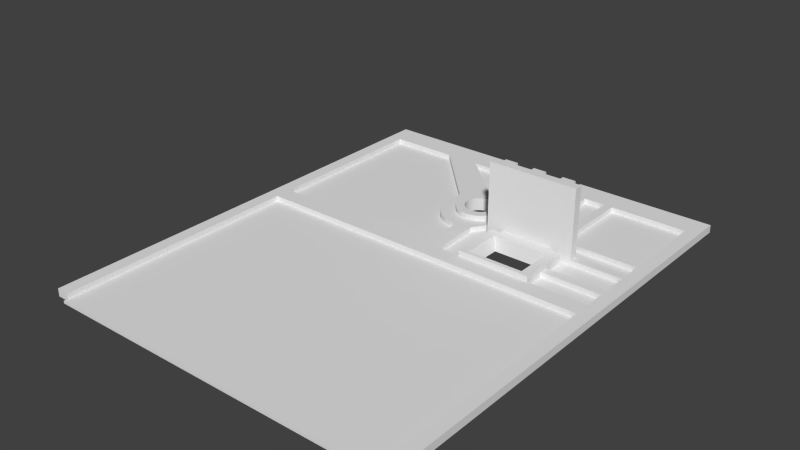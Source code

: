 # Source: left.blend  (saved by Blender 2.72.0; exported with 4.5.12 LTS)
import bpy
from mathutils import Matrix  # noqa: F401  (used for matrix-valued properties, if any)

bpy.ops.wm.read_factory_settings(use_empty=True)
scene = bpy.context.scene
scene.name = 'Scene'

# ---- collections
col_collection_1 = bpy.data.collections.new('Collection 1'); scene.collection.children.link(col_collection_1)

# ---- world
world_world = bpy.data.worlds.new('World'); scene.world = world_world
world_world.color = (0.05088, 0.05088, 0.05088)
world_world.use_sun_shadow = False
world_world.sun_shadow_jitter_overblur = 0.0
world_world.cycles.sampling_method = 'MANUAL'
world_world.cycles.sample_map_resolution = 256

# ---- meshes
me_plane = bpy.data.meshes.new('Plane')
me_plane.from_pydata([(0.0, 0.0, 0.0), (80.0, 0.0, 0.0), (0.0, 62.0, 0.0), (80.0, 62.0, 0.0), (-3.0, 108.0, 0.0), (83.0, 108.0, 0.0), (-3.0, 1.0, 0.0), (0.0, 1.0, 0.0), (80.0, 1.0, 0.0), (83.0, 1.0, 0.0), (50.0, 108.0, 0.0), (50.0, 102.0, 0.0), (30.0, 108.0, 0.0), (30.0, 102.0, 0.0), (40.0, 62.0, 0.0), (44.0, 62.0, 0.0), (49.0, 62.0, 0.0), (66.0, 62.0, 0.0), (63.0, 71.0, 0.0), (63.0, 65.0, 0.0), (63.0, 63.0, 0.0), (52.0, 71.0, 0.0), (52.0, 65.0, 0.0), (52.0, 63.0, 0.0), (53.0, 84.0, 0.0), (53.0, 83.0, 0.0), (53.0, 79.0, 0.0), (52.0, 79.0, 0.0), (52.0, 78.0, 0.0), (51.0, 75.0, 0.0), (51.0, 74.0, 0.0), (49.0, 78.0, 0.0), (49.0, 74.0, 0.0), (40.0, 85.5, 0.0), (39.32, 85.43, 0.0), (38.66, 85.23, 0.0), (38.06, 84.91, 0.0), (37.53, 84.47, 0.0), (37.09, 83.94, 0.0), (36.77, 83.34, 0.0), (36.57, 82.68, 0.0), (36.5, 82.0, 0.0), (36.57, 81.32, 0.0), (36.77, 80.66, 0.0), (37.09, 80.06, 0.0), (37.53, 79.53, 0.0), (38.06, 79.09, 0.0), (38.66, 78.77, 0.0), (39.32, 78.57, 0.0), (40.0, 78.5, 0.0), (40.68, 78.57, 0.0), (41.34, 78.77, 0.0), (41.94, 79.09, 0.0), (42.47, 79.53, 0.0), (42.91, 80.06, 0.0), (43.23, 80.66, 0.0), (43.43, 81.32, 0.0), (43.5, 82.0, 0.0), (43.43, 82.68, 0.0), (43.23, 83.34, 0.0), (42.91, 83.94, 0.0), (42.47, 84.47, 0.0), (41.94, 84.91, 0.0), (41.34, 85.23, 0.0), (40.68, 85.43, 0.0), (40.0, 87.5, 0.0), (40.0, 76.5, 0.0), (41.07, 76.61, 0.0), (42.1, 76.92, 0.0), (43.06, 77.43, 0.0), (43.89, 78.11, 0.0), (45.5, 82.0, 0.0), (45.39, 83.07, 0.0), (45.08, 84.1, 0.0), (44.57, 85.06, 0.0), (43.89, 85.89, 0.0), (43.06, 86.57, 0.0), (42.1, 87.08, 0.0), (41.07, 87.39, 0.0), (49.0, 77.0, 0.0), (47.0, 75.0, 0.0), (47.0, 77.0, 0.0), (40.0, 91.0, 0.0), (38.24, 90.83, 0.0), (36.56, 90.31, 0.0), (40.0, 73.0, 0.0), (49.0, 82.0, 0.0), (48.83, 83.76, 0.0), (24.0, 102.0, 0.0), (0.0, 58.0, 0.0), (10.0, 58.0, 0.0), (26.0, 58.0, 0.0), (54.0, 58.0, 0.0), (70.0, 58.0, 0.0), (34.65, 37.58, 0.0), (45.35, 37.58, 0.0), (0.0, 0.0, 0.6), (80.0, 0.0, 0.6), (0.0, 62.0, 0.6), (80.0, 62.0, 0.6), (-3.0, 108.0, 0.6), (83.0, 108.0, 0.6), (-3.0, 1.0, 0.6), (0.0, 1.0, 0.6), (0.0, 102.0, 0.6), (80.0, 1.0, 0.6), (83.0, 1.0, 0.6), (80.0, 102.0, 0.6), (50.0, 108.0, 0.6), (50.0, 102.0, 0.6), (30.0, 108.0, 0.6), (30.0, 102.0, 0.6), (60.0, 102.0, 0.6), (40.0, 62.0, 0.6), (50.0, 92.0, 0.6), (80.0, 67.0, 0.6), (80.0, 69.0, 0.6), (80.0, 75.0, 0.6), (80.0, 77.0, 0.6), (80.0, 81.0, 0.6), (80.0, 83.0, 0.6), (44.0, 62.0, 0.6), (49.0, 62.0, 0.6), (66.0, 62.0, 0.6), (53.0, 92.0, 0.6), (60.0, 83.0, 0.6), (60.0, 79.0, 0.6), (66.0, 69.0, 0.6), (66.0, 67.0, 0.6), (62.0, 83.0, 0.6), (55.0, 83.0, 0.6), (53.0, 86.0, 0.6), (53.0, 84.0, 0.6), (53.0, 83.0, 0.6), (68.0, 77.0, 0.6), (68.0, 75.0, 0.6), (66.0, 78.0, 0.6), (66.0, 77.0, 0.6), (66.0, 74.0, 0.6), (63.0, 79.0, 0.6), (63.0, 78.0, 0.6), (63.0, 75.0, 0.6), (63.0, 74.0, 0.6), (62.0, 81.0, 0.6), (62.0, 79.0, 0.6), (59.0, 79.0, 0.6), (59.0, 78.0, 0.6), (56.0, 79.0, 0.6), (56.0, 78.0, 0.6), (55.0, 79.0, 0.6), (53.0, 79.0, 0.6), (52.0, 79.0, 0.6), (52.0, 78.0, 0.6), (51.0, 75.0, 0.6), (51.0, 74.0, 0.6), (49.0, 78.0, 0.6), (49.0, 74.0, 0.6), (53.0, 102.0, 0.6), (55.0, 102.0, 0.6), (62.0, 102.0, 0.6), (40.0, 85.5, 0.6), (39.32, 85.43, 0.6), (38.66, 85.23, 0.6), (38.06, 84.91, 0.6), (37.53, 84.47, 0.6), (37.09, 83.94, 0.6), (36.77, 83.34, 0.6), (36.57, 82.68, 0.6), (36.5, 82.0, 0.6), (36.57, 81.32, 0.6), (36.77, 80.66, 0.6), (37.09, 80.06, 0.6), (37.53, 79.53, 0.6), (38.06, 79.09, 0.6), (38.66, 78.77, 0.6), (39.32, 78.57, 0.6), (40.0, 78.5, 0.6), (40.68, 78.57, 0.6), (41.34, 78.77, 0.6), (41.94, 79.09, 0.6), (42.47, 79.53, 0.6), (42.91, 80.06, 0.6), (43.23, 80.66, 0.6), (43.43, 81.32, 0.6), (43.5, 82.0, 0.6), (43.43, 82.68, 0.6), (43.23, 83.34, 0.6), (42.91, 83.94, 0.6), (42.47, 84.47, 0.6), (41.94, 84.91, 0.6), (41.34, 85.23, 0.6), (40.68, 85.43, 0.6), (49.0, 77.0, 0.6), (47.0, 75.0, 0.6), (47.0, 77.0, 0.6), (40.0, 91.0, 0.6), (38.24, 90.83, 0.6), (36.56, 90.31, 0.6), (31.69, 85.44, 0.6), (31.17, 83.76, 0.6), (31.0, 82.0, 0.6), (31.17, 80.24, 0.6), (31.69, 78.56, 0.6), (32.52, 77.0, 0.6), (33.64, 75.64, 0.6), (35.0, 74.52, 0.6), (36.56, 73.69, 0.6), (38.24, 73.17, 0.6), (40.0, 73.0, 0.6), (43.44, 73.69, 0.6), (49.0, 82.0, 0.6), (48.83, 83.76, 0.6), (48.31, 85.44, 0.6), (47.48, 87.0, 0.6), (46.36, 88.36, 0.6), (45.0, 89.48, 0.6), (43.44, 90.31, 0.6), (41.76, 90.83, 0.6), (24.0, 102.0, 0.6), (16.0, 102.0, 0.6), (0.0, 58.0, 0.6), (80.0, 58.0, 0.6), (10.0, 58.0, 0.6), (26.0, 58.0, 0.6), (54.0, 58.0, 0.6), (70.0, 58.0, 0.6), (2.74e-10, 62.0, 1.8), (80.0, 62.0, 1.8), (-3.0, 108.0, 1.8), (83.0, 108.0, 1.8), (-3.0, 1.0, 1.8), (2.74e-10, 1.0, 1.8), (2.74e-10, 102.0, 1.8), (80.0, 1.0, 1.8), (83.0, 1.0, 1.8), (80.0, 102.0, 1.8), (50.0, 108.0, 1.8), (50.0, 102.0, 1.8), (30.0, 108.0, 1.8), (30.0, 102.0, 1.8), (60.0, 102.0, 1.8), (40.0, 62.0, 1.8), (80.0, 67.0, 1.8), (80.0, 69.0, 1.8), (80.0, 75.0, 1.8), (80.0, 77.0, 1.8), (80.0, 81.0, 1.8), (80.0, 83.0, 1.8), (44.0, 62.0, 1.8), (49.0, 62.0, 1.8), (66.0, 62.0, 1.8), (53.0, 92.0, 1.8), (60.0, 83.0, 1.8), (60.0, 79.0, 1.8), (66.0, 69.0, 1.8), (66.0, 67.0, 1.8), (62.0, 83.0, 1.8), (55.0, 83.0, 1.8), (53.0, 86.0, 1.8), (53.0, 84.0, 1.8), (53.0, 83.0, 1.8), (68.0, 77.0, 1.8), (68.0, 75.0, 1.8), (66.0, 78.0, 1.8), (66.0, 77.0, 1.8), (66.0, 74.0, 1.8), (63.0, 79.0, 1.8), (63.0, 78.0, 1.8), (63.0, 75.0, 1.8), (63.0, 74.0, 1.8), (62.0, 81.0, 1.8), (62.0, 79.0, 1.8), (59.0, 79.0, 1.8), (59.0, 78.0, 1.8), (56.0, 79.0, 1.8), (56.0, 78.0, 1.8), (55.0, 79.0, 1.8), (53.0, 79.0, 1.8), (52.0, 79.0, 1.8), (52.0, 78.0, 1.8), (51.0, 75.0, 1.8), (51.0, 74.0, 1.8), (49.0, 78.0, 1.8), (49.0, 74.0, 1.8), (53.0, 102.0, 1.8), (55.0, 102.0, 1.8), (62.0, 102.0, 1.8), (40.0, 85.5, 1.8), (39.32, 85.43, 1.8), (38.66, 85.23, 1.8), (38.06, 84.91, 1.8), (37.53, 84.47, 1.8), (37.09, 83.94, 1.8), (36.77, 83.34, 1.8), (36.57, 82.68, 1.8), (36.5, 82.0, 1.8), (36.57, 81.32, 1.8), (36.77, 80.66, 1.8), (37.09, 80.06, 1.8), (37.53, 79.53, 1.8), (38.06, 79.09, 1.8), (38.66, 78.77, 1.8), (39.32, 78.57, 1.8), (40.0, 78.5, 1.8), (40.68, 78.57, 1.8), (41.34, 78.77, 1.8), (41.94, 79.09, 1.8), (42.47, 79.53, 1.8), (42.91, 80.06, 1.8), (43.23, 80.66, 1.8), (43.43, 81.32, 1.8), (43.5, 82.0, 1.8), (43.43, 82.68, 1.8), (43.23, 83.34, 1.8), (42.91, 83.94, 1.8), (42.47, 84.47, 1.8), (41.94, 84.91, 1.8), (41.34, 85.23, 1.8), (40.68, 85.43, 1.8), (40.0, 87.5, 1.8), (38.93, 87.39, 1.8), (37.9, 87.08, 1.8), (36.94, 86.57, 1.8), (36.11, 85.89, 1.8), (35.43, 85.06, 1.8), (34.92, 84.1, 1.8), (34.61, 83.07, 1.8), (34.5, 82.0, 1.8), (34.61, 80.93, 1.8), (34.92, 79.9, 1.8), (35.43, 78.94, 1.8), (36.11, 78.11, 1.8), (36.94, 77.43, 1.8), (37.9, 76.92, 1.8), (38.93, 76.61, 1.8), (40.0, 76.5, 1.8), (41.07, 76.61, 1.8), (42.1, 76.92, 1.8), (43.06, 77.43, 1.8), (43.89, 78.11, 1.8), (44.57, 78.94, 1.8), (45.08, 79.9, 1.8), (45.39, 80.93, 1.8), (45.5, 82.0, 1.8), (45.39, 83.07, 1.8), (45.08, 84.1, 1.8), (44.57, 85.06, 1.8), (43.89, 85.89, 1.8), (43.06, 86.57, 1.8), (42.1, 87.08, 1.8), (41.07, 87.39, 1.8), (49.0, 77.0, 1.8), (47.0, 75.0, 1.8), (47.0, 77.0, 1.8), (40.0, 91.0, 1.8), (38.24, 90.83, 1.8), (36.56, 90.31, 1.8), (35.0, 89.48, 1.8), (33.64, 88.36, 1.8), (32.52, 87.0, 1.8), (31.69, 85.44, 1.8), (31.17, 83.76, 1.8), (31.0, 82.0, 1.8), (31.17, 80.24, 1.8), (31.69, 78.56, 1.8), (32.52, 77.0, 1.8), (33.64, 75.64, 1.8), (35.0, 74.52, 1.8), (36.56, 73.69, 1.8), (38.24, 73.17, 1.8), (40.0, 73.0, 1.8), (43.44, 73.69, 1.8), (49.0, 82.0, 1.8), (48.83, 83.76, 1.8), (48.31, 85.44, 1.8), (47.48, 87.0, 1.8), (46.36, 88.36, 1.8), (45.0, 89.48, 1.8), (43.44, 90.31, 1.8), (41.76, 90.83, 1.8), (24.0, 102.0, 1.8), (16.0, 102.0, 1.8), (2.74e-10, 58.0, 1.8), (80.0, 58.0, 1.8), (10.0, 58.0, 1.8), (26.0, 58.0, 1.8), (54.0, 58.0, 1.8), (70.0, 58.0, 1.8), (49.0, 62.0, 3.0), (66.0, 62.0, 3.0), (60.0, 83.0, 3.0), (60.0, 79.0, 3.0), (66.0, 69.0, 3.0), (66.0, 67.0, 3.0), (64.0, 72.0, 3.0), (64.0, 65.0, 3.0), (64.0, 63.0, 3.0), (51.0, 72.0, 3.0), (51.0, 65.0, 3.0), (51.0, 63.0, 3.0), (62.0, 83.0, 3.0), (55.0, 83.0, 3.0), (53.0, 83.0, 3.0), (68.0, 77.0, 3.0), (68.0, 75.0, 3.0), (66.0, 78.0, 3.0), (66.0, 77.0, 3.0), (66.0, 74.0, 3.0), (63.0, 79.0, 3.0), (63.0, 78.0, 3.0), (63.0, 75.0, 3.0), (63.0, 74.0, 3.0), (62.0, 79.0, 3.0), (59.0, 79.0, 3.0), (59.0, 78.0, 3.0), (56.0, 79.0, 3.0), (56.0, 78.0, 3.0), (55.0, 79.0, 3.0), (53.0, 79.0, 3.0), (52.0, 79.0, 3.0), (52.0, 78.0, 3.0), (51.0, 75.0, 3.0), (51.0, 74.0, 3.0), (49.0, 78.0, 3.0), (49.0, 74.0, 3.0), (40.0, 85.5, 3.0), (39.32, 85.43, 3.0), (38.66, 85.23, 3.0), (38.06, 84.91, 3.0), (37.53, 84.47, 3.0), (37.09, 83.94, 3.0), (36.77, 83.34, 3.0), (36.57, 82.68, 3.0), (36.5, 82.0, 3.0), (36.57, 81.32, 3.0), (36.77, 80.66, 3.0), (37.09, 80.06, 3.0), (37.53, 79.53, 3.0), (38.06, 79.09, 3.0), (38.66, 78.77, 3.0), (39.32, 78.57, 3.0), (40.0, 78.5, 3.0), (40.68, 78.57, 3.0), (41.34, 78.77, 3.0), (41.94, 79.09, 3.0), (42.47, 79.53, 3.0), (42.91, 80.06, 3.0), (43.23, 80.66, 3.0), (43.43, 81.32, 3.0), (43.5, 82.0, 3.0), (43.43, 82.68, 3.0), (43.23, 83.34, 3.0), (42.91, 83.94, 3.0), (42.47, 84.47, 3.0), (41.94, 84.91, 3.0), (41.34, 85.23, 3.0), (40.68, 85.43, 3.0), (40.0, 87.5, 3.0), (38.93, 87.39, 3.0), (37.9, 87.08, 3.0), (36.94, 86.57, 3.0), (36.11, 85.89, 3.0), (35.43, 85.06, 3.0), (34.92, 84.1, 3.0), (34.61, 83.07, 3.0), (34.5, 82.0, 3.0), (34.61, 80.93, 3.0), (34.92, 79.9, 3.0), (35.43, 78.94, 3.0), (36.11, 78.11, 3.0), (36.94, 77.43, 3.0), (37.9, 76.92, 3.0), (38.93, 76.61, 3.0), (40.0, 76.5, 3.0), (41.07, 76.61, 3.0), (42.1, 76.92, 3.0), (43.06, 77.43, 3.0), (43.89, 78.11, 3.0), (44.57, 78.94, 3.0), (45.08, 79.9, 3.0), (45.39, 80.93, 3.0), (45.5, 82.0, 3.0), (45.39, 83.07, 3.0), (45.08, 84.1, 3.0), (44.57, 85.06, 3.0), (43.89, 85.89, 3.0), (43.06, 86.57, 3.0), (42.1, 87.08, 3.0), (41.07, 87.39, 3.0), (49.0, 77.0, 3.0), (47.0, 75.0, 3.0), (47.0, 77.0, 3.0), (60.0, 83.0, 9.0), (60.0, 79.0, 9.0), (62.0, 83.0, 9.0), (55.0, 83.0, 9.0), (53.0, 83.0, 9.0), (68.0, 77.0, 9.0), (68.0, 75.0, 9.0), (66.0, 78.0, 9.0), (66.0, 77.0, 9.0), (63.0, 79.0, 9.0), (63.0, 78.0, 9.0), (63.0, 77.0, 9.0), (63.0, 75.0, 9.0), (62.0, 81.0, 9.0), (62.0, 79.0, 9.0), (59.0, 79.0, 9.0), (59.0, 78.0, 9.0), (59.0, 77.0, 9.0), (56.0, 79.0, 9.0), (56.0, 78.0, 9.0), (56.0, 77.0, 9.0), (55.0, 79.0, 9.0), (53.0, 79.0, 9.0), (52.0, 79.0, 9.0), (52.0, 78.0, 9.0), (52.0, 77.0, 9.0), (51.0, 75.0, 9.0), (49.0, 78.0, 9.0), (49.0, 77.0, 9.0), (47.0, 75.0, 9.0), (47.0, 77.0, 9.0), (68.0, 77.0, 18.0), (68.0, 75.0, 18.0), (66.0, 78.0, 18.0), (66.0, 77.0, 18.0), (63.0, 78.0, 18.0), (63.0, 77.0, 18.0), (63.0, 75.0, 18.0), (59.0, 78.0, 18.0), (59.0, 77.0, 18.0), (56.0, 78.0, 18.0), (56.0, 77.0, 18.0), (52.0, 78.0, 18.0), (52.0, 77.0, 18.0), (51.0, 75.0, 18.0), (49.0, 78.0, 18.0), (49.0, 77.0, 18.0), (47.0, 75.0, 18.0), (47.0, 77.0, 18.0)], [], [(61, 75, 74, 73, 72, 71, 86, 87, 24, 25, 26, 27, 28, 31, 79, 81, 80, 29, 30, 32, 21, 22, 16, 15, 14, 85, 66, 67, 68, 69, 70, 53, 54, 55, 56, 57, 58, 59, 60), (91, 92, 93, 95, 8, 1, 0, 7, 94, 90), (84, 83, 82, 65, 78, 77, 76, 75, 61, 62, 63, 64, 33, 34, 35, 36, 37, 38, 39, 40, 41, 42, 43, 44, 45, 46, 47, 48, 49, 50, 51, 52, 53, 70, 69, 68, 67, 66, 85, 14, 2, 89, 90, 94, 7, 6, 4, 12, 13, 88), (8, 95, 93, 92, 91, 90, 89, 2, 3, 17, 16, 22, 23, 20, 19, 18, 21, 32, 30, 29, 80, 81, 79, 31, 28, 27, 26, 25, 24, 87, 86, 71, 72, 73, 74, 75, 76, 77, 78, 65, 82, 83, 84, 88, 13, 11, 10, 5, 9), (145, 146, 273, 414, 508, 507, 413, 272), (157, 109, 114, 124), (197, 196, 195, 217, 216, 215, 214, 213, 212, 131, 124, 114, 109, 111, 218), (123, 99, 115, 128), (166, 165, 292, 293), (200, 201, 363, 362), (107, 159, 129, 120), (115, 99, 227, 242), (150, 151, 278, 277), (119, 143, 144, 139, 140, 136, 137, 134, 118), (117, 135, 141, 142, 138, 127, 116), (179, 178, 305, 306), (216, 217, 379, 378), (137, 136, 263, 405, 499, 525, 526, 500, 406, 264), (139, 144, 271, 266), (160, 191, 318, 287), (128, 115, 242, 255), (165, 164, 291, 292), (199, 200, 362, 361), (147, 149, 276, 274), (178, 177, 304, 305), (125, 112, 158, 130, 149, 147, 148, 146, 145, 126), (215, 216, 378, 377), (150, 133, 132, 211, 210, 209, 121, 122, 156, 154, 153, 193, 194, 192, 155, 152, 151), (154, 156, 283, 281), (198, 219, 104, 98, 113, 208, 207, 206, 205, 204, 203, 202, 201, 200, 199), (143, 119, 246, 270), (191, 190, 317, 318), (225, 221, 383, 387, 386, 385, 384, 382, 220, 222, 223, 224), (4, 6, 102, 230, 228, 100), (40, 39, 166, 167), (55, 54, 181, 182), (48, 47, 174, 175), (63, 62, 189, 190), (41, 40, 167, 168), (0, 1, 97, 96), (56, 55, 182, 183), (34, 33, 160, 161), (13, 12, 110, 238, 239, 111), (49, 48, 175, 176), (64, 63, 190, 191), (98, 226, 241, 113), (42, 41, 168, 169), (57, 56, 183, 184), (35, 34, 161, 162), (50, 49, 176, 177), (33, 64, 191, 160), (122, 121, 248, 249), (43, 42, 169, 170), (58, 57, 184, 185), (6, 7, 103, 102), (11, 13, 111, 109), (36, 35, 162, 163), (51, 50, 177, 178), (44, 43, 170, 171), (59, 58, 185, 186), (37, 36, 163, 164), (281, 422, 421, 280, 153, 154), (52, 51, 178, 179), (12, 4, 100, 110), (45, 44, 171, 172), (60, 59, 186, 187), (38, 37, 164, 165), (53, 52, 179, 180), (46, 45, 172, 173), (61, 60, 187, 188), (8, 9, 106, 105), (39, 38, 165, 166), (54, 53, 180, 181), (47, 46, 173, 174), (5, 10, 108, 101), (62, 61, 188, 189), (382, 384, 385, 386, 387, 383, 227, 226), (362, 327, 326, 325, 324, 323, 322, 321, 320, 319, 354, 355, 356, 357, 358, 359, 360, 361), (228, 230, 231, 382, 226, 232, 381, 380, 239, 238), (245, 261, 262, 244), (313, 312, 450, 451), (243, 254, 255, 242), (258, 374, 375, 376, 377, 378, 379, 354, 319, 350, 349, 348, 347, 346, 345, 344, 343, 372, 373, 259, 260, 257, 285, 284, 251), (349, 350, 488, 487), (247, 256, 270, 246), (298, 297, 435, 436), (140, 139, 266, 408, 501, 502, 409, 267), (334, 335, 473, 472), (327, 362, 363, 364, 365, 366, 367, 368, 369, 370, 335, 334, 333, 332, 331, 330, 329, 328), (319, 320, 458, 457), (305, 304, 442, 443), (341, 342, 480, 479), (290, 289, 427, 428), (326, 327, 465, 464), (256, 286, 240, 252), (248, 371, 372, 343, 342, 341, 340, 339, 338, 337, 336, 335, 370, 241), (381, 360, 359, 358, 357, 356, 380), (234, 229, 236, 237, 284, 285, 240, 286, 235, 247, 246, 245, 244, 243, 242, 227, 383, 233), (217, 195, 354, 379), (180, 179, 306, 307), (201, 202, 364, 363), (167, 166, 293, 294), (181, 180, 307, 308), (131, 212, 374, 258), (117, 116, 243, 244), (202, 203, 365, 364), (168, 167, 294, 295), (148, 147, 274, 275), (110, 100, 228, 238), (218, 111, 239, 380), (182, 181, 308, 309), (149, 130, 158, 285, 257, 401, 495, 513, 417, 276), (203, 204, 366, 365), (169, 168, 295, 296), (109, 157, 284, 237), (158, 112, 240, 285), (104, 219, 381, 232), (183, 182, 309, 310), (211, 132, 259, 373), (119, 118, 245, 246), (204, 205, 367, 366), (170, 169, 296, 297), (101, 108, 236, 229), (157, 124, 251, 284), (219, 198, 360, 381), (184, 183, 310, 311), (205, 206, 368, 367), (208, 113, 241, 370), (171, 170, 297, 298), (195, 196, 355, 354), (185, 184, 311, 312), (118, 134, 261, 245), (103, 220, 382, 231), (193, 153, 280, 352), (107, 120, 247, 235), (206, 207, 369, 368), (172, 171, 298, 299), (120, 129, 256, 247), (98, 104, 232, 226), (196, 197, 356, 355), (159, 107, 235, 286), (221, 105, 233, 383), (135, 117, 244, 262), (102, 103, 231, 230), (186, 185, 312, 313), (121, 209, 371, 248), (207, 208, 370, 369), (173, 172, 299, 300), (129, 159, 286, 256), (187, 186, 313, 314), (134, 137, 264, 261), (262, 261, 403, 497, 523, 524, 498, 404), (210, 211, 373, 372), (174, 173, 300, 301), (124, 131, 258, 251), (161, 160, 287, 288), (188, 187, 314, 315), (136, 140, 267, 263), (209, 210, 372, 371), (212, 213, 375, 374), (175, 174, 301, 302), (126, 145, 272, 253), (162, 161, 288, 289), (189, 188, 315, 316), (141, 135, 262, 268), (105, 106, 234, 233), (123, 250, 227, 99), (192, 194, 353, 351), (213, 214, 376, 375), (176, 175, 302, 303), (197, 218, 380, 356), (163, 162, 289, 290), (190, 189, 316, 317), (138, 142, 269, 265), (152, 155, 282, 279), (214, 215, 377, 376), (177, 176, 303, 304), (146, 148, 275, 273), (198, 199, 361, 360), (164, 163, 290, 291), (116, 127, 254, 243), (461, 462, 463, 464, 465, 466, 467, 468, 469, 437, 436, 435, 434, 433, 432, 431, 430, 429), (410, 404, 498, 504), (422, 424, 397, 394, 407, 411, 410, 421), (401, 402, 496, 495), (445, 444, 443, 442, 441, 440, 439, 438, 437, 469, 470, 471, 472, 473, 474, 475, 476, 477), (485, 486, 487, 488, 457, 458, 459, 460, 461, 429, 428, 427, 426, 425, 456, 455, 454, 453), (151, 152, 279, 420, 516, 515, 419, 278), (453, 452, 451, 450, 449, 448, 447, 446, 445, 477, 478, 479, 480, 481, 482, 483, 484, 485), (388, 389, 395, 396, 399, 398), (388, 398, 397, 424), (407, 394, 395, 389, 393, 392), (351, 353, 491, 489), (327, 328, 466, 465), (291, 290, 428, 429), (342, 343, 481, 480), (306, 305, 443, 444), (320, 321, 459, 458), (261, 264, 406, 403), (335, 336, 474, 473), (299, 298, 436, 437), (253, 272, 413, 391), (350, 319, 457, 488), (314, 313, 451, 452), (279, 282, 423, 420), (328, 329, 467, 466), (275, 274, 415, 416), (292, 291, 429, 430), (343, 344, 482, 481), (307, 306, 444, 445), (256, 252, 390, 400), (321, 322, 460, 459), (249, 250, 389, 388), (263, 267, 409, 405), (336, 337, 475, 474), (300, 299, 437, 438), (315, 314, 452, 453), (281, 283, 424, 422), (329, 330, 468, 467), (293, 292, 430, 431), (344, 345, 483, 482), (308, 307, 445, 446), (322, 323, 461, 460), (268, 262, 404, 410), (337, 338, 476, 475), (301, 300, 438, 439), (273, 275, 416, 414), (316, 315, 453, 454), (330, 331, 469, 468), (294, 293, 431, 432), (345, 346, 484, 483), (309, 308, 446, 447), (352, 280, 421, 490), (323, 324, 462, 461), (265, 269, 411, 407), (338, 339, 477, 476), (302, 301, 439, 440), (18, 19, 20, 396, 395, 394), (274, 276, 417, 415), (317, 316, 454, 455), (331, 332, 470, 469), (295, 294, 432, 433), (346, 347, 485, 484), (310, 309, 447, 448), (257, 260, 402, 401), (324, 325, 463, 462), (288, 287, 425, 426), (339, 340, 478, 477), (303, 302, 440, 441), (20, 23, 399, 396), (277, 278, 419, 418), (318, 317, 455, 456), (332, 333, 471, 470), (296, 295, 433, 434), (347, 348, 486, 485), (311, 310, 448, 449), (325, 326, 464, 463), (266, 271, 412, 408), (289, 288, 426, 427), (340, 341, 479, 478), (304, 303, 441, 442), (23, 22, 21, 397, 398, 399), (287, 318, 456, 425), (333, 334, 472, 471), (297, 296, 434, 435), (348, 349, 487, 486), (312, 311, 449, 450), (495, 496, 514, 515, 516, 517, 512, 511, 510, 513), (504, 498, 524, 529), (494, 492, 493, 507, 508, 509, 503, 502, 501, 506, 505), (490, 421, 518, 521), (155, 192, 351, 489, 520, 538, 537, 519, 423, 282), (403, 406, 500, 497), (421, 410, 504, 518), (144, 143, 270, 256, 400, 494, 505, 506, 412, 271), (418, 419, 515, 514), (416, 415, 510, 511), (414, 416, 511, 508), (127, 138, 265, 407, 392, 393, 389, 250, 123, 128, 255, 254), (489, 491, 522, 520), (391, 413, 507, 493), (400, 390, 492, 494), (405, 409, 502, 499), (194, 193, 352, 490, 521, 539, 540, 522, 491, 353), (112, 125, 126, 253, 391, 493, 492, 390, 252, 240), (415, 417, 513, 510), (142, 141, 268, 410, 411, 269), (420, 423, 519, 516), (408, 412, 506, 501), (528, 531, 530, 532, 533, 535, 534, 537, 538, 540, 539, 536, 529, 524, 523, 526, 525, 527), (503, 509, 531, 528), (520, 522, 540, 538), (497, 500, 526, 523), (517, 516, 534, 535), (521, 518, 536, 539), (511, 512, 533, 532), (518, 504, 529, 536), (509, 508, 530, 531), (508, 511, 532, 530), (516, 519, 537, 534), (499, 502, 527, 525), (156, 122, 249, 388, 424, 283), (502, 503, 528, 527), (133, 150, 277, 418, 514, 496, 402, 260, 259, 132), (9, 5, 101, 229, 234, 106), (512, 517, 535, 533), (21, 18, 394, 397), (109, 237, 236, 108, 10, 11), (8, 105, 97, 1), (0, 96, 103, 7), (105, 221, 225, 224, 223, 222, 220, 103, 96, 97)])
me_plane.use_remesh_preserve_volume = False
me_plane.use_remesh_preserve_attributes = False
me_plane.use_mirror_vertex_groups = False
me_plane.update()

# ---- objects
ob_plane = bpy.data.objects.new('Plane', me_plane)

# ---- transforms, parenting, visibility, modifiers, constraints
ob_plane.location = (0.0, 0.0, 0.0)
ob_plane.lineart.crease_threshold = 0.0

# ---- collection membership
col_collection_1.objects.link(ob_plane)

# ---- scene / render settings (as saved in the file)
scene.frame_start = 1; scene.frame_end = 250; scene.frame_set(1)
scene.render.engine = 'BLENDER_EEVEE_NEXT'
scene.render.resolution_percentage = 50
scene.render.dither_intensity = 0.0
scene.cycles.use_denoising = False
scene.cycles.samples = 10
scene.cycles.sampling_pattern = 'TABULATED_SOBOL'
scene.cycles.light_sampling_threshold = 0.0
scene.cycles.use_adaptive_sampling = False
scene.cycles.use_light_tree = False
scene.cycles.blur_glossy = 0.0
scene.cycles.pixel_filter_type = 'GAUSSIAN'
scene.cycles.sample_clamp_indirect = 0.0
scene.view_settings.view_transform = 'Standard'
bpy.context.view_layer.update()

# ---- added for rendering (the .blend has no active camera and no usable light): camera, sun
cam_auto = bpy.data.cameras.new('AutoCamera')
cam_auto.lens = 50.0
cam_auto.sensor_width = 36.0
cam_auto.clip_end = 2260.71
ob_auto_camera = bpy.data.objects.new('AutoCamera', cam_auto)
scene.collection.objects.link(ob_auto_camera)
ob_auto_camera.location = (168.816, -100.579, 112.053)
ob_auto_camera.rotation_euler = (1.09748, -7.21219e-08, 0.694738)
scene.camera = ob_auto_camera
light_auto_sun = bpy.data.lights.new('AutoSun', 'SUN')
light_auto_sun.energy = 3.0
light_auto_sun.angle = 0.0523599
ob_auto_sun = bpy.data.objects.new('AutoSun', light_auto_sun)
scene.collection.objects.link(ob_auto_sun)
ob_auto_sun.rotation_euler = (0.872665, 0.174533, 0.523599)
bpy.context.view_layer.update()
